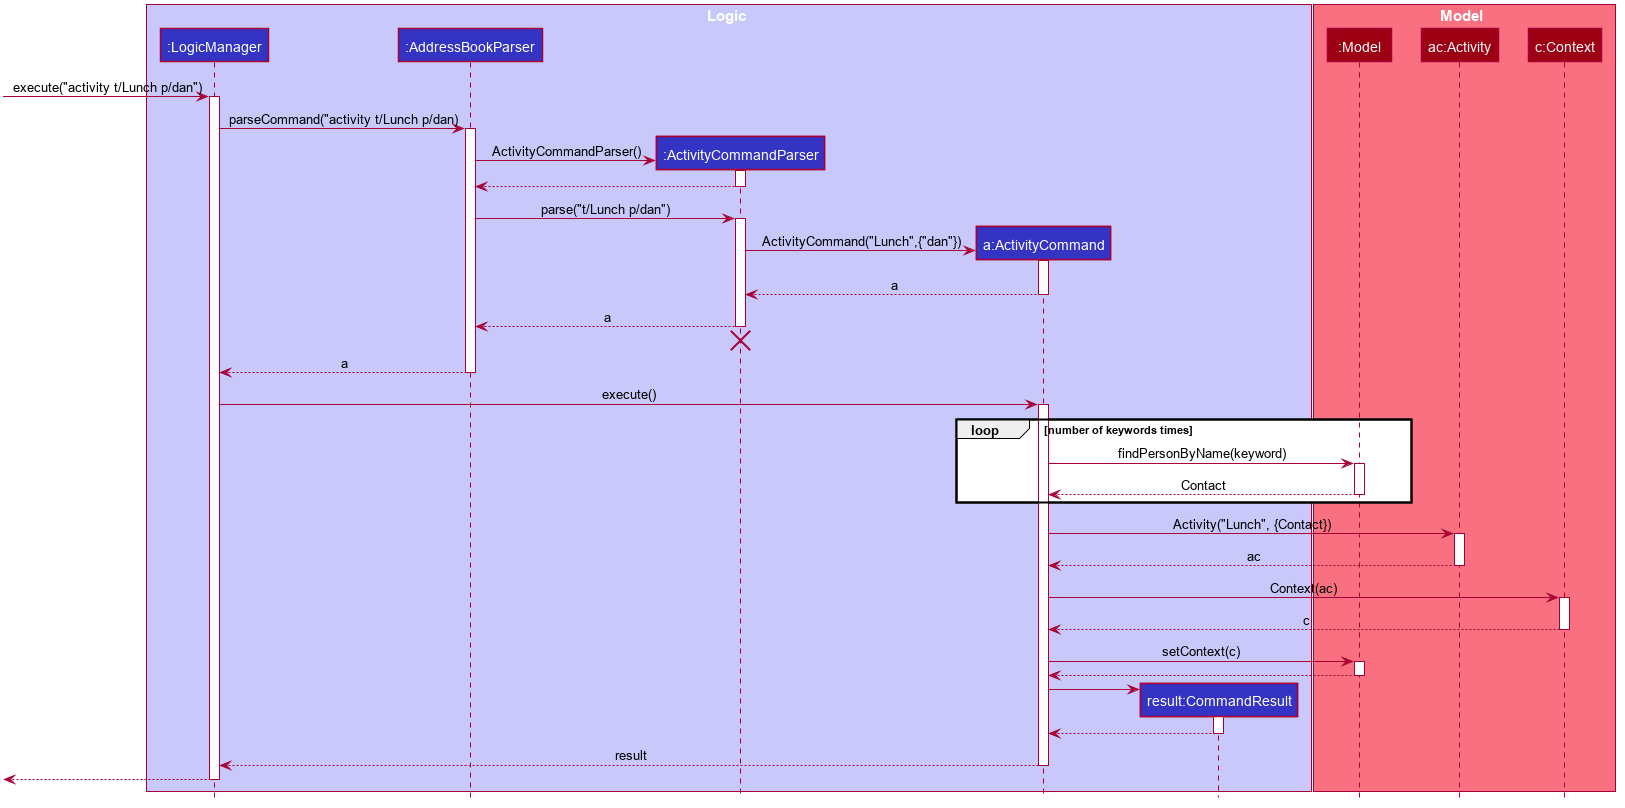

The diagram above was rendered by PlantUML. Its source (embedded in the PNG):
@startuml








skinparam BackgroundColor #FFFFFFF

skinparam Shadowing false

skinparam ClassAttributeFontColor #FFFFFF

skinparam Class {
    FontColor #FFFFFF
    BorderThickness 1
    BorderColor #FFFFFF
    StereotypeFontColor #FFFFFF
    FontName Arial
}

skinparam Actor {
    BorderColor #000000
    Color #000000
    FontName Arial
}

skinparam Sequence {
    MessageAlign center
    BoxFontSize 15
    BoxPadding 0
    BoxFontColor #FFFFFF
    FontName Arial
}

skinparam Participant {
    FontColor #FFFFFFF
    Padding 20
}

skinparam MinClassWidth 50
skinparam ParticipantPadding 10
skinparam Shadowing false
skinparam DefaultTextAlignment center
skinparam packageStyle Rectangle
skinparam classAttributeIconSize 0

hide footbox
hide members
hide circle

box Logic #C8C8FA
participant ":LogicManager" as LogicManager #3333C4
participant ":AddressBookParser" as AddressBookParser #3333C4
participant ":ActivityCommandParser" as ActivityCommandParser #3333C4
participant "a:ActivityCommand" as ActivityCommand #3333C4
participant "result:CommandResult" as CommandResult #3333C4
end box

box Model #F97181
participant ":Model" as Model #9D0012
participant "ac:Activity" as Activity #9D0012
participant "c:Context" as Context #9D0012
end box

[-> LogicManager : execute("activity t/Lunch p/dan")
activate LogicManager

LogicManager -> AddressBookParser : parseCommand("activity t/Lunch p/dan)
activate AddressBookParser

create ActivityCommandParser
AddressBookParser -> ActivityCommandParser : ActivityCommandParser()
activate ActivityCommandParser

ActivityCommandParser --> AddressBookParser
deactivate ActivityCommandParser

AddressBookParser -> ActivityCommandParser : parse("t/Lunch p/dan")
activate ActivityCommandParser

create ActivityCommand
ActivityCommandParser -> ActivityCommand : ActivityCommand("Lunch",{"dan"})
activate ActivityCommand

ActivityCommand --> ActivityCommandParser : a
deactivate ActivityCommand

ActivityCommandParser --> AddressBookParser : a
deactivate ActivityCommandParser
ActivityCommandParser -[hidden]-> AddressBookParser
destroy ActivityCommandParser

AddressBookParser --> LogicManager : a
deactivate AddressBookParser

LogicManager -> ActivityCommand : execute()
activate ActivityCommand

loop number of keywords times
  ActivityCommand -> Model : findPersonByName(keyword)
  activate Model

  Model--> ActivityCommand : Contact
  deactivate Model
end

ActivityCommand -> Activity : Activity("Lunch", {Contact})
activate Activity

Activity --> ActivityCommand : ac
deactivate Activity

ActivityCommand -> Context : Context(ac)
activate Context

Context --> ActivityCommand : c
deactivate Context

ActivityCommand -> Model : setContext(c)
activate Model

Model--> ActivityCommand
deactivate Model

create CommandResult
ActivityCommand -> CommandResult
activate CommandResult

CommandResult --> ActivityCommand
deactivate CommandResult

ActivityCommand --> LogicManager : result
deactivate ActivityCommand

[<--LogicManager
deactivate LogicManager
@enduml